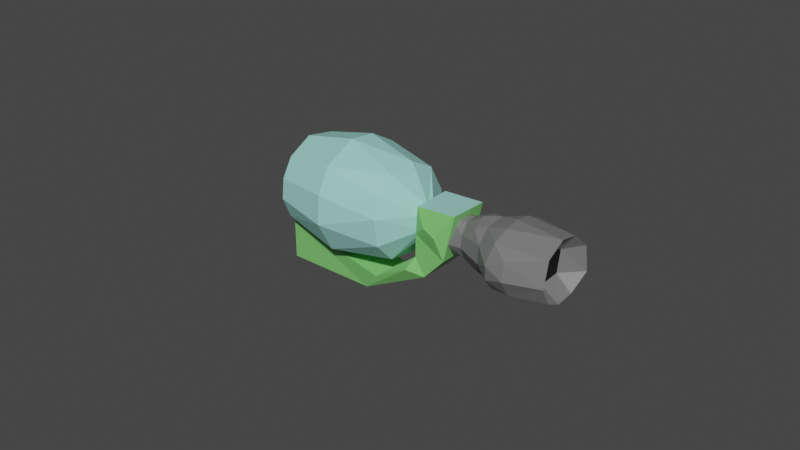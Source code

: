 # Source: Dmuchawa.blend  (saved by Blender 3.1.7; exported with 4.5.12 LTS)
import bpy
from mathutils import Matrix  # noqa: F401  (used for matrix-valued properties, if any)

bpy.ops.wm.read_factory_settings(use_empty=True)
scene = bpy.context.scene
scene.name = 'Scene'

# ---- collections
col_collection = bpy.data.collections.new('Collection'); scene.collection.children.link(col_collection)
col_final = bpy.data.collections.new('Final'); scene.collection.children.link(col_final)

# ---- materials (node trees are filled in below, after node groups)
mat_material = bpy.data.materials.new('Material')
mat_material.alpha_threshold = 0.0
mat_material.use_transparent_shadow = False
mat_material.line_color = (0.0, 0.0, 0.0, 1.0)
mat_material_001 = bpy.data.materials.new('Material.001')
mat_material_001.use_transparent_shadow = False
mat_material_003 = bpy.data.materials.new('Material.003')
mat_material_003.use_transparent_shadow = False
mat_material_002 = bpy.data.materials.new('Material.002')
mat_material_002.use_transparent_shadow = False

# ---- material node trees
mat_material.use_nodes = True; mat_material.node_tree.nodes.clear()
_N = mat_material.node_tree.nodes; _L = mat_material.node_tree.links
n0 = _N.new('ShaderNodeOutputMaterial'); n0.name = 'Material Output'; n0.location = (300, 300)
n1 = _N.new('ShaderNodeBsdfPrincipled'); n1.name = 'Principled BSDF'; n1.location = (10, 300)
n1.distribution = 'GGX'
n1.subsurface_method = 'BURLEY'
n1.inputs[0].default_value = (0.2021, 0.5984, 0.1589, 1.0)
n1.inputs[2].default_value = 0.4
n1.inputs[3].default_value = 1.45
n1.inputs[27].default_value = (0.0, 0.0, 0.0, 1.0)
n1.inputs[28].default_value = 1.0
_L.new(n1.outputs[0], n0.inputs[0])
n0.is_active_output = True
mat_material_001.use_nodes = True; mat_material_001.node_tree.nodes.clear()
_N = mat_material_001.node_tree.nodes; _L = mat_material_001.node_tree.links
n0 = _N.new('ShaderNodeOutputMaterial'); n0.name = 'Material Output'; n0.location = (300, 300)
n1 = _N.new('ShaderNodeBsdfPrincipled'); n1.name = 'Principled BSDF'; n1.location = (10, 300)
n1.distribution = 'GGX'
n1.subsurface_method = 'BURLEY'
n1.inputs[0].default_value = (0.1744, 0.1744, 0.1744, 1.0)
n1.inputs[3].default_value = 1.45
n1.inputs[27].default_value = (0.0, 0.0, 0.0, 1.0)
n1.inputs[28].default_value = 1.0
_L.new(n1.outputs[0], n0.inputs[0])
n0.is_active_output = True
mat_material_003.use_nodes = True; mat_material_003.node_tree.nodes.clear()
_N = mat_material_003.node_tree.nodes; _L = mat_material_003.node_tree.links
n0 = _N.new('ShaderNodeOutputMaterial'); n0.name = 'Material Output'; n0.location = (300, 300)
n1 = _N.new('ShaderNodeBsdfPrincipled'); n1.name = 'Principled BSDF'; n1.location = (10, 300)
n1.distribution = 'GGX'
n1.subsurface_method = 'BURLEY'
n1.inputs[0].default_value = (0.0, 0.0, 0.0, 1.0)
n1.inputs[3].default_value = 1.45
n1.inputs[27].default_value = (0.0, 0.0, 0.0, 1.0)
n1.inputs[28].default_value = 1.0
_L.new(n1.outputs[0], n0.inputs[0])
n0.is_active_output = True
mat_material_002.use_nodes = True; mat_material_002.node_tree.nodes.clear()
_N = mat_material_002.node_tree.nodes; _L = mat_material_002.node_tree.links
n0 = _N.new('ShaderNodeOutputMaterial'); n0.name = 'Material Output'; n0.location = (300, 300)
n1 = _N.new('ShaderNodeBsdfPrincipled'); n1.name = 'Principled BSDF'; n1.location = (10, 300)
n1.distribution = 'GGX'
n1.subsurface_method = 'BURLEY'
n1.inputs[0].default_value = (0.3509, 0.7529, 0.6603, 1.0)
n1.inputs[3].default_value = 1.45
n1.inputs[27].default_value = (0.0, 0.0, 0.0, 1.0)
n1.inputs[28].default_value = 1.0
_L.new(n1.outputs[0], n0.inputs[0])
n0.is_active_output = True

# ---- world
world_world = bpy.data.worlds.new('World'); scene.world = world_world
world_world.use_nodes = True; world_world.node_tree.nodes.clear()
_N = world_world.node_tree.nodes; _L = world_world.node_tree.links
n0 = _N.new('ShaderNodeOutputWorld'); n0.name = 'World Output'; n0.location = (300, 300)
n1 = _N.new('ShaderNodeBackground'); n1.name = 'Background'; n1.location = (10, 300)
n1.inputs[0].default_value = (0.05088, 0.05088, 0.05088, 1.0)
_L.new(n1.outputs[0], n0.inputs[0])
n0.is_active_output = True
world_world.color = (0.05088, 0.05088, 0.05088)
world_world.use_sun_shadow = False
world_world.sun_shadow_jitter_overblur = 0.0

# ---- meshes
me_cube_001 = bpy.data.meshes.new('Cube.001')
me_cube_001.from_pydata([(-0.8989, -1.308, -1.012), (-0.9117, -1.308, 1.012), (-0.8931, 1.012, -1.012), (-0.9071, 1.012, 1.012), (-0.3981, -2.137, -1.038), (-0.4092, -2.137, 1.012), (1.15, 1.093, -1.038), (1.118, 1.093, 1.012), (-0.8936, -0.1849, -1.012), (-0.9028, -0.1849, 1.012), (0.6108, -1.034, -1.038), (0.596, -1.034, 1.012), (-2.652, -2.82, -1.041), (-2.829, -2.82, 1.036), (-2.492, -3.212, 0.9108), (-2.317, -3.21, -0.9377), (-3.101, -3.131, -0.9273), (-3.314, -3.131, 0.9203), (-4.001, -4.073, 0.8467), (-3.697, -4.072, -0.8746), (-7.914, -1.819, -1.14), (-8.078, -1.819, 1.14), (-8.207, -3.799, 1.012), (-7.579, -3.799, -1.038), (-0.546, 1.292, 0.7353), (-0.5435, 1.292, -0.7388), (0.8964, 1.365, -0.7576), (0.8844, 1.365, 0.7353), (-0.3475, 0.05095, 1.24), (-0.3471, 0.5367, 1.24), (0.6348, 0.5577, -1.268), (-0.3539, 0.5367, -1.237), (0.5963, 0.5577, 1.24), (0.3552, -0.2859, -1.268), (-0.3581, 0.05095, -1.237), (0.3297, -0.2859, 1.24), (4.725, -2.669e-07, -2.051), (6.196, 1.724e-07, -1.449), (4.62, -0.4776, -1.951), (6.094, -0.4549, -1.378), (4.501, -0.9087, -1.659), (6.0, -0.8662, -1.172), (4.389, -1.251, -1.206), (5.922, -1.192, -0.8518), (4.307, -1.471, -0.6339), (5.87, -1.402, -0.4478), (4.277, -1.547, 2.697e-07), (5.852, -1.475, 6.001e-08), (4.28, -1.471, 0.6339), (5.852, -1.402, 0.4478), (4.286, -1.251, 1.206), (5.852, -1.192, 0.8518), (4.295, -0.9087, 1.659), (5.852, -0.8662, 1.172), (4.301, -0.4776, 1.951), (5.852, -0.4549, 1.378), (4.304, 4.161e-07, 2.051), (5.852, 7.78e-07, 1.449), (4.301, 0.4776, 1.951), (5.852, 0.4549, 1.378), (4.295, 0.9087, 1.659), (5.852, 0.8662, 1.172), (4.286, 1.251, 1.206), (5.852, 1.192, 0.8518), (4.28, 1.471, 0.6339), (5.852, 1.402, 0.4478), (4.277, 1.547, -1.936e-06), (5.852, 1.475, -1.532e-06), (4.307, 1.471, -0.6339), (5.87, 1.402, -0.4478), (4.389, 1.251, -1.206), (5.922, 1.192, -0.8518), (4.501, 0.9087, -1.659), (6.0, 0.8662, -1.172), (4.62, 0.4776, -1.951), (6.094, 0.4549, -1.378), (3.773, -3.608e-07, -2.024), (3.683, -0.47, -1.925), (3.582, -0.8941, -1.637), (3.487, -1.231, -1.19), (3.418, -1.447, -0.6255), (3.393, -1.522, 2.551e-07), (3.395, -1.447, 0.6255), (3.401, -1.231, 1.19), (3.407, -0.8941, 1.637), (3.412, -0.47, 1.925), (3.414, 3.116e-07, 2.024), (3.412, 0.47, 1.925), (3.407, 0.8941, 1.637), (3.401, 1.231, 1.19), (3.395, 1.447, 0.6255), (3.393, 1.522, -1.921e-06), (3.418, 1.447, -0.6255), (3.487, 1.231, -1.19), (3.582, 0.8941, -1.637), (3.683, 0.47, -1.925), (2.85, -4.146e-07, -1.412), (2.79, -0.406, -1.343), (2.733, -0.7731, -1.143), (2.685, -1.064, -0.8302), (2.652, -1.252, -0.4365), (2.641, -1.317, 3.864e-08), (2.641, -1.252, 0.4365), (2.641, -1.064, 0.8302), (2.64, -0.7731, 1.143), (2.64, -0.406, 1.343), (2.64, 1.364e-07, 1.412), (2.64, 0.406, 1.343), (2.64, 0.7731, 1.143), (2.641, 1.064, 0.8302), (2.641, 1.252, 0.4364), (2.641, 1.317, -1.502e-06), (2.652, 1.252, -0.4365), (2.685, 1.064, -0.8302), (2.733, 0.7731, -1.143), (2.79, 0.406, -1.343), (2.182, -4.616e-07, -1.163), (2.136, -0.3962, -1.106), (2.096, -0.7551, -0.9411), (2.065, -1.04, -0.6837), (2.046, -1.223, -0.3595), (2.039, -1.286, -5.56e-08), (2.04, -1.223, 0.3595), (2.04, -1.04, 0.6837), (2.041, -0.7551, 0.9411), (2.041, -0.3962, 1.106), (2.041, 5.681e-08, 1.163), (2.041, 0.3962, 1.106), (2.041, 0.7551, 0.9411), (2.04, 1.04, 0.6837), (2.04, 1.223, 0.3595), (2.039, 1.286, -1.342e-06), (2.046, 1.223, -0.3595), (2.065, 1.04, -0.6837), (2.096, 0.7551, -0.9411), (2.136, 0.3962, -1.106), (1.752, -1.091e-06, -0.9833), (1.719, -0.3373, -0.9352), (1.69, -0.6425, -0.7955), (1.667, -0.8855, -0.578), (1.653, -1.041, -0.3039), (1.648, -1.095, -1.313e-07), (1.649, -1.041, 0.3039), (1.649, -0.8855, 0.578), (1.65, -0.6425, 0.7955), (1.651, -0.3373, 0.9352), (1.651, -6.505e-07, 0.9833), (1.651, 0.3373, 0.9352), (1.65, 0.6425, 0.7955), (1.649, 0.8855, 0.578), (1.649, 1.041, 0.3039), (1.648, 1.095, -1.22e-06), (1.653, 1.041, -0.3039), (1.667, 0.8855, -0.578), (1.69, 0.6425, -0.7955), (1.719, 0.3373, -0.9352), (1.423, -1.286e-06, -0.8757), (1.398, -0.2924, -0.8329), (1.376, -0.5569, -0.7085), (1.358, -0.7675, -0.5147), (1.347, -0.9022, -0.2706), (1.343, -0.9492, -1.768e-07), (1.344, -0.9022, 0.2706), (1.344, -0.7675, 0.5147), (1.344, -0.5569, 0.7085), (1.345, -0.2924, 0.8329), (1.345, -9.023e-07, 0.8757), (1.345, 0.2924, 0.8329), (1.344, 0.5569, 0.7085), (1.344, 0.7675, 0.5147), (1.344, 0.9022, 0.2706), (1.343, 0.9492, -1.144e-06), (1.347, 0.9022, -0.2706), (1.358, 0.7675, -0.5147), (1.376, 0.5569, -0.7085), (1.398, 0.2924, -0.8329), (0.568, -1.547e-06, -0.9282), (0.5527, -0.2937, -0.8828), (0.5406, -0.5591, -0.751), (0.5317, -0.77, -0.5456), (0.5268, -0.9051, -0.2868), (0.5263, -0.952, -1.588e-07), (0.5277, -0.9051, 0.2868), (0.5282, -0.77, 0.5456), (0.528, -0.5591, 0.751), (0.5278, -0.2937, 0.8828), (0.5275, -1.157e-06, 0.9282), (0.5273, 0.2937, 0.8828), (0.5272, 0.5591, 0.751), (0.5271, 0.77, 0.5456), (0.527, 0.9051, 0.2868), (0.527, 0.952, -1.179e-06), (0.5289, 0.9051, -0.2868), (0.5345, 0.77, -0.5456), (0.5434, 0.5591, -0.751), (0.5549, 0.2937, -0.8828), (5.32, 6.97e-08, -0.8284), (5.264, -0.2457, -0.7878), (5.211, -0.4682, -0.6702), (5.168, -0.6457, -0.4869), (5.139, -0.7591, -0.256), (5.129, -0.799, -1.907e-07), (5.129, -0.7591, 0.256), (5.127, -0.6457, 0.4869), (5.125, -0.4682, 0.6702), (5.124, -0.2457, 0.7878), (5.123, 4.003e-07, 0.8284), (5.124, 0.2457, 0.7878), (5.125, 0.4682, 0.6702), (5.127, 0.6457, 0.4869), (5.129, 0.7591, 0.256), (5.129, 0.799, -1.097e-06), (5.139, 0.7591, -0.256), (5.168, 0.6457, -0.4869), (5.211, 0.4682, -0.6702), (5.264, 0.2457, -0.7878), (-6.963, 0.1209, -2.224), (-2.05, 0.1209, -2.224), (-7.136, -0.5665, -2.116), (-2.091, -0.5665, -2.116), (-7.321, -1.187, -1.8), (-2.117, -1.187, -1.8), (-7.494, -1.679, -1.308), (-2.136, -1.679, -1.308), (-7.622, -1.995, -0.6874), (-2.189, -1.995, -0.6874), (-7.671, -2.104, 3.356e-07), (-2.249, -2.104, 3.356e-07), (-7.703, -1.995, 0.6874), (-2.246, -1.995, 0.6874), (-7.695, -1.679, 1.308), (-2.237, -1.679, 1.308), (-7.695, -1.187, 1.8), (-2.237, -1.187, 1.8), (-7.695, -0.5665, 2.116), (-2.237, -0.5665, 2.116), (-7.695, 0.1209, 2.224), (-2.237, 0.1209, 2.224), (-7.695, 0.8083, 2.116), (-2.237, 0.8083, 2.116), (-7.695, 1.428, 1.8), (-2.237, 1.428, 1.8), (-7.695, 1.921, 1.308), (-2.237, 1.921, 1.308), (-7.695, 2.237, 0.6874), (-2.237, 2.237, 0.6874), (-7.695, 2.345, -2.104e-06), (-2.237, 2.345, -2.104e-06), (-7.633, 2.236, -0.6874), (-2.225, 2.237, -0.6874), (-7.494, 1.921, -1.308), (-2.191, 1.921, -1.308), (-7.321, 1.428, -1.8), (-2.143, 1.428, -1.8), (-7.136, 0.8083, -2.116), (-2.093, 0.8083, -2.116), (-1.286, -0.2085, -1.014), (-1.273, 0.1209, -1.066), (-1.296, -0.5056, -0.8624), (-1.311, -0.7415, -0.6266), (-1.32, -0.8929, -0.3294), (-1.325, -0.945, -1.082e-07), (-1.323, -0.8929, 0.3294), (-1.32, -0.7415, 0.6266), (-1.32, -0.5056, 0.8624), (-1.32, -0.2085, 1.014), (-1.32, 0.1209, 1.066), (-1.32, 0.4503, 1.014), (-1.32, 0.7475, 0.8624), (-1.32, 0.9833, 0.6266), (-1.32, 1.135, 0.3294), (-1.32, 1.187, -1.277e-06), (-1.317, 1.135, -0.3294), (-1.308, 0.9833, -0.6266), (-1.296, 0.7475, -0.8624), (-1.284, 0.4503, -1.014), (-0.8623, -0.05696, -0.5475), (-0.8561, 0.1209, -0.5756), (-0.864, -0.2174, -0.4657), (-0.8656, -0.3448, -0.3383), (-0.8666, -0.4265, -0.1779), (-0.8664, -0.4547, -2.968e-07), (-0.8648, -0.4265, 0.1779), (-0.8638, -0.3448, 0.3383), (-0.8639, -0.2174, 0.4657), (-0.864, -0.05696, 0.5475), (-0.8641, 0.1209, 0.5756), (-0.8642, 0.2988, 0.5475), (-0.8643, 0.4593, 0.4657), (-0.8643, 0.5866, 0.3383), (-0.8644, 0.6684, 0.1779), (-0.8644, 0.6965, -9.281e-07), (-0.8637, 0.6684, -0.1779), (-0.862, 0.5866, -0.3383), (-0.8597, 0.4593, -0.4657), (-0.8575, 0.2988, -0.5475), (-7.27, 0.1209, -1.856), (-7.431, -0.4525, -1.765), (-7.601, -0.9697, -1.501), (-7.756, -1.38, -1.091), (-7.87, -1.644, -0.5734), (-7.915, -1.735, 1.943e-07), (-7.915, -1.644, 0.5734), (-7.915, -1.38, 1.091), (-7.915, -0.9697, 1.501), (-7.915, -0.4525, 1.765), (-7.915, 0.1209, 1.856), (-7.915, 0.6943, 1.765), (-7.915, 1.212, 1.501), (-7.915, 1.622, 1.091), (-7.915, 1.886, 0.5734), (-7.915, 1.976, -1.841e-06), (-7.87, 1.886, -0.5734), (-7.756, 1.622, -1.091), (-7.601, 1.212, -1.501), (-7.431, 0.6943, -1.765), (-1.228, -1.716, -1.296), (-0.9381, -2.066, -1.316), (-0.9947, -2.066, 1.287), (-1.292, -1.716, 1.299), (-2.082, -2.494, -1.167), (-1.943, -2.65, -1.125), (-2.075, -2.653, 1.097), (-2.217, -2.494, 1.166), (-4.449, 0.1209, -2.803), (-4.569, -0.7453, -2.666), (-4.66, -1.527, -2.268), (-4.731, -2.147, -1.648), (-4.807, -2.545, -0.8662), (-4.967, -2.682, 5.603e-07), (-5.003, -2.545, 0.8662), (-4.983, -2.147, 1.648), (-4.983, -1.527, 2.268), (-4.983, -0.7453, 2.666), (-4.983, 0.1209, 2.803), (-4.983, 0.9871, 2.666), (-4.983, 1.769, 2.268), (-4.983, 2.389, 1.648), (-4.983, 2.787, 0.8662), (-4.983, 2.924, -2.514e-06), (-4.946, 2.787, -0.8662), (-4.845, 2.389, -1.648), (-4.706, 1.769, -2.268), (-4.558, 0.9871, -2.666)], [], [(8, 9, 3, 2), (3, 7, 27, 24), (10, 11, 5, 4), (1, 0, 12, 13), (8, 10, 4, 0), (11, 9, 1, 5), (9, 11, 35, 28), (6, 10, 33, 30), (6, 7, 11, 10), (0, 1, 9, 8), (14, 13, 17, 18), (1, 13, 323, 319), (14, 5, 318, 322), (4, 5, 14, 15), (16, 19, 23, 20), (15, 14, 18, 19), (12, 15, 19, 16), (13, 12, 16, 17), (23, 22, 21, 20), (17, 16, 20, 21), (18, 17, 21, 22), (19, 18, 22, 23), (25, 24, 27, 26), (2, 3, 24, 25), (7, 6, 26, 27), (6, 2, 25, 26), (32, 29, 28, 35), (31, 30, 33, 34), (7, 3, 29, 32), (8, 2, 31, 34), (10, 8, 34, 33), (11, 7, 32, 35), (2, 6, 30, 31), (3, 9, 28, 29), (36, 37, 39, 38), (38, 39, 41, 40), (40, 41, 43, 42), (42, 43, 45, 44), (44, 45, 47, 46), (46, 47, 49, 48), (48, 49, 51, 50), (50, 51, 53, 52), (52, 53, 55, 54), (54, 55, 57, 56), (56, 57, 59, 58), (58, 59, 61, 60), (60, 61, 63, 62), (62, 63, 65, 64), (64, 65, 67, 66), (66, 67, 69, 68), (68, 69, 71, 70), (70, 71, 73, 72), (41, 39, 197, 198), (72, 73, 75, 74), (74, 75, 37, 36), (54, 56, 86, 85), (81, 82, 102, 101), (64, 66, 91, 90), (74, 36, 76, 95), (40, 42, 79, 78), (50, 52, 84, 83), (36, 38, 77, 76), (60, 62, 89, 88), (70, 72, 94, 93), (46, 48, 82, 81), (56, 58, 87, 86), (66, 68, 92, 91), (42, 44, 80, 79), (52, 54, 85, 84), (62, 64, 90, 89), (72, 74, 95, 94), (38, 40, 78, 77), (48, 50, 83, 82), (58, 60, 88, 87), (68, 70, 93, 92), (44, 46, 81, 80), (98, 99, 119, 118), (89, 90, 110, 109), (82, 83, 103, 102), (90, 91, 111, 110), (83, 84, 104, 103), (76, 77, 97, 96), (91, 92, 112, 111), (84, 85, 105, 104), (77, 78, 98, 97), (92, 93, 113, 112), (85, 86, 106, 105), (78, 79, 99, 98), (93, 94, 114, 113), (86, 87, 107, 106), (79, 80, 100, 99), (94, 95, 115, 114), (87, 88, 108, 107), (80, 81, 101, 100), (95, 76, 96, 115), (88, 89, 109, 108), (130, 131, 151, 150), (113, 114, 134, 133), (106, 107, 127, 126), (99, 100, 120, 119), (114, 115, 135, 134), (107, 108, 128, 127), (100, 101, 121, 120), (115, 96, 116, 135), (108, 109, 129, 128), (101, 102, 122, 121), (109, 110, 130, 129), (102, 103, 123, 122), (110, 111, 131, 130), (103, 104, 124, 123), (96, 97, 117, 116), (111, 112, 132, 131), (104, 105, 125, 124), (97, 98, 118, 117), (112, 113, 133, 132), (105, 106, 126, 125), (147, 148, 168, 167), (123, 124, 144, 143), (116, 117, 137, 136), (131, 132, 152, 151), (124, 125, 145, 144), (117, 118, 138, 137), (132, 133, 153, 152), (125, 126, 146, 145), (118, 119, 139, 138), (133, 134, 154, 153), (126, 127, 147, 146), (119, 120, 140, 139), (134, 135, 155, 154), (127, 128, 148, 147), (120, 121, 141, 140), (135, 116, 136, 155), (128, 129, 149, 148), (121, 122, 142, 141), (129, 130, 150, 149), (122, 123, 143, 142), (164, 165, 185, 184), (140, 141, 161, 160), (155, 136, 156, 175), (148, 149, 169, 168), (141, 142, 162, 161), (149, 150, 170, 169), (142, 143, 163, 162), (150, 151, 171, 170), (143, 144, 164, 163), (136, 137, 157, 156), (151, 152, 172, 171), (144, 145, 165, 164), (137, 138, 158, 157), (152, 153, 173, 172), (145, 146, 166, 165), (138, 139, 159, 158), (153, 154, 174, 173), (146, 147, 167, 166), (139, 140, 160, 159), (154, 155, 175, 174), (176, 177, 178, 179, 180, 181, 182, 183, 184, 185, 186, 187, 188, 189, 190, 191, 192, 193, 194, 195), (157, 158, 178, 177), (172, 173, 193, 192), (165, 166, 186, 185), (158, 159, 179, 178), (173, 174, 194, 193), (166, 167, 187, 186), (159, 160, 180, 179), (174, 175, 195, 194), (167, 168, 188, 187), (160, 161, 181, 180), (175, 156, 176, 195), (168, 169, 189, 188), (161, 162, 182, 181), (169, 170, 190, 189), (162, 163, 183, 182), (170, 171, 191, 190), (163, 164, 184, 183), (156, 157, 177, 176), (171, 172, 192, 191), (197, 196, 215, 214, 213, 212, 211, 210, 209, 208, 207, 206, 205, 204, 203, 202, 201, 200, 199, 198), (51, 49, 202, 203), (61, 59, 207, 208), (71, 69, 212, 213), (47, 45, 200, 201), (57, 55, 205, 206), (67, 65, 210, 211), (37, 75, 215, 196), (43, 41, 198, 199), (53, 51, 203, 204), (39, 37, 196, 197), (63, 61, 208, 209), (73, 71, 213, 214), (49, 47, 201, 202), (59, 57, 206, 207), (69, 67, 211, 212), (45, 43, 199, 200), (55, 53, 204, 205), (65, 63, 209, 210), (75, 73, 214, 215), (324, 217, 219, 325), (325, 219, 221, 326), (326, 221, 223, 327), (327, 223, 225, 328), (328, 225, 227, 329), (329, 227, 229, 330), (330, 229, 231, 331), (331, 231, 233, 332), (332, 233, 235, 333), (333, 235, 237, 334), (334, 237, 239, 335), (335, 239, 241, 336), (336, 241, 243, 337), (337, 243, 245, 338), (338, 245, 247, 339), (339, 247, 249, 340), (340, 249, 251, 341), (341, 251, 253, 342), (227, 225, 260, 261), (342, 253, 255, 343), (343, 255, 217, 324), (220, 222, 299, 298), (263, 262, 282, 283), (237, 235, 265, 266), (247, 245, 270, 271), (217, 255, 275, 257), (223, 221, 258, 259), (233, 231, 263, 264), (219, 217, 257, 256), (243, 241, 268, 269), (253, 251, 273, 274), (229, 227, 261, 262), (239, 237, 266, 267), (249, 247, 271, 272), (225, 223, 259, 260), (235, 233, 264, 265), (245, 243, 269, 270), (255, 253, 274, 275), (221, 219, 256, 258), (231, 229, 262, 263), (241, 239, 267, 268), (251, 249, 272, 273), (276, 277, 295, 294, 293, 292, 291, 290, 289, 288, 287, 286, 285, 284, 283, 282, 281, 280, 279, 278), (271, 270, 290, 291), (264, 263, 283, 284), (256, 257, 277, 276), (272, 271, 291, 292), (265, 264, 284, 285), (258, 256, 276, 278), (273, 272, 292, 293), (266, 265, 285, 286), (259, 258, 278, 279), (274, 273, 293, 294), (267, 266, 286, 287), (260, 259, 279, 280), (275, 274, 294, 295), (268, 267, 287, 288), (261, 260, 280, 281), (257, 275, 295, 277), (269, 268, 288, 289), (262, 261, 281, 282), (270, 269, 289, 290), (296, 297, 298, 299, 300, 301, 302, 303, 304, 305, 306, 307, 308, 309, 310, 311, 312, 313, 314, 315), (230, 232, 304, 303), (216, 218, 297, 296), (240, 242, 309, 308), (250, 252, 314, 313), (226, 228, 302, 301), (236, 238, 307, 306), (246, 248, 312, 311), (222, 224, 300, 299), (232, 234, 305, 304), (242, 244, 310, 309), (252, 254, 315, 314), (218, 220, 298, 297), (228, 230, 303, 302), (238, 240, 308, 307), (248, 250, 313, 312), (224, 226, 301, 300), (234, 236, 306, 305), (244, 246, 311, 310), (254, 216, 296, 315), (316, 317, 321, 320), (318, 319, 323, 322), (13, 14, 322, 323), (0, 4, 317, 316), (4, 15, 321, 317), (12, 0, 316, 320), (5, 1, 319, 318), (15, 12, 320, 321), (254, 343, 324, 216), (252, 342, 343, 254), (250, 341, 342, 252), (248, 340, 341, 250), (246, 339, 340, 248), (244, 338, 339, 246), (242, 337, 338, 244), (240, 336, 337, 242), (238, 335, 336, 240), (236, 334, 335, 238), (234, 333, 334, 236), (232, 332, 333, 234), (230, 331, 332, 232), (228, 330, 331, 230), (226, 329, 330, 228), (224, 328, 329, 226), (222, 327, 328, 224), (220, 326, 327, 222), (218, 325, 326, 220), (216, 324, 325, 218)])
me_cube_001.polygons.foreach_set('material_index', [0, 0, 0, 0, 0, 0, 0, 0, 0, 0, 0, 0, 0, 0, 0, 0, 0, 0, 0, 0, 0, 0, 3, 0, 0, 0, 0, 0, 0, 0, 0, 0, 0, 0, 1, 1, 1, 1, 1, 1, 1, 1, 1, 1, 1, 1, 1, 1, 1, 1, 1, 1, 1, 1, 1, 1, 1, 1, 1, 1, 1, 1, 1, 1, 1, 1, 1, 1, 1, 1, 1, 1, 1, 1, 1, 1, 1, 1, 1, 1, 1, 1, 1, 1, 1, 1, 1, 1, 1, 1, 1, 1, 1, 1, 1, 1, 1, 1, 1, 1, 1, 1, 1, 1, 1, 1, 1, 1, 1, 1, 1, 1, 1, 1, 1, 1, 3, 1, 1, 1, 1, 1, 1, 1, 1, 1, 1, 1, 1, 1, 1, 1, 1, 1, 1, 1, 1, 3, 3, 3, 3, 3, 3, 3, 3, 3, 3, 3, 3, 3, 3, 3, 3, 3, 3, 3, 1, 1, 1, 1, 1, 1, 1, 1, 1, 1, 1, 1, 1, 1, 1, 1, 1, 1, 1, 1, 2, 1, 1, 1, 1, 1, 1, 1, 1, 1, 1, 1, 1, 1, 1, 1, 1, 1, 1, 1, 3, 3, 3, 3, 3, 3, 3, 3, 3, 3, 3, 3, 3, 3, 3, 3, 3, 3, 3, 3, 3, 3, 3, 3, 3, 3, 3, 3, 3, 3, 3, 3, 3, 3, 3, 3, 3, 3, 3, 3, 3, 3, 3, 3, 3, 3, 3, 3, 3, 3, 3, 3, 3, 3, 3, 3, 3, 3, 3, 3, 3, 3, 3, 3, 3, 3, 3, 3, 3, 3, 3, 3, 3, 3, 3, 3, 3, 3, 3, 3, 3, 3, 0, 0, 0, 0, 0, 0, 0, 0, 3, 3, 3, 3, 3, 3, 3, 3, 3, 3, 3, 3, 3, 3, 3, 3, 3, 3, 3, 3])
_uv = me_cube_001.uv_layers.new(name='UVMap')
_uv.uv.foreach_set('vector', [0.375, 0.08953, 0.625, 0.08953, 0.625, 0.25, 0.375, 0.25, 0.875, 0.5, 0.625, 0.5, 0.625, 0.5, 0.875, 0.5, 0.375, 0.6605, 0.625, 0.6605, 0.625, 0.75, 0.375, 0.75, 0.625, 0.0, 0.375, 0.0, 0.375, 0.0, 0.625, 0.0, 0.125, 0.6605, 0.375, 0.6605, 0.375, 0.75, 0.125, 0.75, 0.625, 0.6605, 0.875, 0.6605, 0.875, 0.75, 0.625, 0.75, 0.875, 0.6605, 0.625, 0.6605, 0.625, 0.6605, 0.875, 0.6605, 0.375, 0.5, 0.375, 0.6605, 0.375, 0.6605, 0.375, 0.5, 0.375, 0.5, 0.625, 0.5, 0.625, 0.6605, 0.375, 0.6605, 0.375, 0.0, 0.625, 0.0, 0.625, 0.08953, 0.375, 0.08953, 0.625, 0.75, 0.875, 0.75, 0.875, 0.75, 0.625, 0.75, 0.625, 0.0, 0.625, 0.0, 0.625, 0.0, 0.625, 0.0, 0.625, 0.75, 0.625, 0.75, 0.625, 0.75, 0.625, 0.75, 0.375, 0.75, 0.625, 0.75, 0.625, 0.75, 0.375, 0.75, 0.125, 0.75, 0.375, 0.75, 0.375, 0.75, 0.125, 0.75, 0.375, 0.75, 0.625, 0.75, 0.625, 0.75, 0.375, 0.75, 0.125, 0.75, 0.375, 0.75, 0.375, 0.75, 0.125, 0.75, 0.625, 0.0, 0.375, 0.0, 0.375, 0.0, 0.625, 0.0, 0.375, 0.75, 0.625, 0.75, 0.625, 1.0, 0.375, 1.0, 0.625, 0.0, 0.375, 0.0, 0.375, 0.0, 0.625, 0.0, 0.625, 0.75, 0.875, 0.75, 0.875, 0.75, 0.625, 0.75, 0.375, 0.75, 0.625, 0.75, 0.625, 0.75, 0.375, 0.75, 0.375, 0.25, 0.625, 0.25, 0.625, 0.5, 0.375, 0.5, 0.375, 0.25, 0.625, 0.25, 0.625, 0.25, 0.375, 0.25, 0.625, 0.5, 0.375, 0.5, 0.375, 0.5, 0.625, 0.5, 0.375, 0.5, 0.125, 0.5, 0.125, 0.5, 0.375, 0.5, 0.625, 0.5, 0.875, 0.5, 0.875, 0.6605, 0.625, 0.6605, 0.125, 0.5, 0.375, 0.5, 0.375, 0.6605, 0.125, 0.6605, 0.625, 0.5, 0.875, 0.5, 0.875, 0.5, 0.625, 0.5, 0.375, 0.08953, 0.375, 0.25, 0.375, 0.25, 0.375, 0.08953, 0.375, 0.6605, 0.125, 0.6605, 0.125, 0.6605, 0.375, 0.6605, 0.625, 0.6605, 0.625, 0.5, 0.625, 0.5, 0.625, 0.6605, 0.125, 0.5, 0.375, 0.5, 0.375, 0.5, 0.125, 0.5, 0.625, 0.25, 0.625, 0.08953, 0.625, 0.08953, 0.625, 0.25, 1.0, 0.5, 1.0, 1.0, 0.95, 1.0, 0.95, 0.5, 0.95, 0.5, 0.95, 1.0, 0.9, 1.0, 0.9, 0.5, 0.9, 0.5, 0.9, 1.0, 0.85, 1.0, 0.85, 0.5, 0.85, 0.5, 0.85, 1.0, 0.8, 1.0, 0.8, 0.5, 0.8, 0.5, 0.8, 1.0, 0.75, 1.0, 0.75, 0.5, 0.75, 0.5, 0.75, 1.0, 0.7, 1.0, 0.7, 0.5, 0.7, 0.5, 0.7, 1.0, 0.65, 1.0, 0.65, 0.5, 0.65, 0.5, 0.65, 1.0, 0.6, 1.0, 0.6, 0.5, 0.6, 0.5, 0.6, 1.0, 0.55, 1.0, 0.55, 0.5, 0.55, 0.5, 0.55, 1.0, 0.5, 1.0, 0.5, 0.5, 0.5, 0.5, 0.5, 1.0, 0.45, 1.0, 0.45, 0.5, 0.45, 0.5, 0.45, 1.0, 0.4, 1.0, 0.4, 0.5, 0.4, 0.5, 0.4, 1.0, 0.35, 1.0, 0.35, 0.5, 0.35, 0.5, 0.35, 1.0, 0.3, 1.0, 0.3, 0.5, 0.3, 0.5, 0.3, 1.0, 0.25, 1.0, 0.25, 0.5, 0.25, 0.5, 0.25, 1.0, 0.2, 1.0, 0.2, 0.5, 0.2, 0.5, 0.2, 1.0, 0.15, 1.0, 0.15, 0.5, 0.15, 0.5, 0.15, 1.0, 0.1, 1.0, 0.1, 0.5, 0.9, 1.0, 0.95, 1.0, 0.95, 1.0, 0.9, 1.0, 0.1, 0.5, 0.1, 1.0, 0.05, 1.0, 0.05, 0.5, 0.05, 0.5, 0.05, 1.0, -1.565e-07, 1.0, -1.565e-07, 0.5, 0.55, 0.5, 0.5, 0.5, 0.5, 0.5, 0.55, 0.5, 0.75, 0.5, 0.7, 0.5, 0.7, 0.5, 0.75, 0.5, 0.3, 0.5, 0.25, 0.5, 0.25, 0.5, 0.3, 0.5, 0.05, 0.5, -1.565e-07, 0.5, -1.565e-07, 0.5, 0.05, 0.5, 0.9, 0.5, 0.85, 0.5, 0.85, 0.5, 0.9, 0.5, 0.65, 0.5, 0.6, 0.5, 0.6, 0.5, 0.65, 0.5, 1.0, 0.5, 0.95, 0.5, 0.95, 0.5, 1.0, 0.5, 0.4, 0.5, 0.35, 0.5, 0.35, 0.5, 0.4, 0.5, 0.15, 0.5, 0.1, 0.5, 0.1, 0.5, 0.15, 0.5, 0.75, 0.5, 0.7, 0.5, 0.7, 0.5, 0.75, 0.5, 0.5, 0.5, 0.45, 0.5, 0.45, 0.5, 0.5, 0.5, 0.25, 0.5, 0.2, 0.5, 0.2, 0.5, 0.25, 0.5, 0.85, 0.5, 0.8, 0.5, 0.8, 0.5, 0.85, 0.5, 0.6, 0.5, 0.55, 0.5, 0.55, 0.5, 0.6, 0.5, 0.35, 0.5, 0.3, 0.5, 0.3, 0.5, 0.35, 0.5, 0.1, 0.5, 0.05, 0.5, 0.05, 0.5, 0.1, 0.5, 0.95, 0.5, 0.9, 0.5, 0.9, 0.5, 0.95, 0.5, 0.7, 0.5, 0.65, 0.5, 0.65, 0.5, 0.7, 0.5, 0.45, 0.5, 0.4, 0.5, 0.4, 0.5, 0.45, 0.5, 0.2, 0.5, 0.15, 0.5, 0.15, 0.5, 0.2, 0.5, 0.8, 0.5, 0.75, 0.5, 0.75, 0.5, 0.8, 0.5, 0.9, 0.5, 0.85, 0.5, 0.85, 0.5, 0.9, 0.5, 0.35, 0.5, 0.3, 0.5, 0.3, 0.5, 0.35, 0.5, 0.7, 0.5, 0.65, 0.5, 0.65, 0.5, 0.7, 0.5, 0.3, 0.5, 0.25, 0.5, 0.25, 0.5, 0.3, 0.5, 0.65, 0.5, 0.6, 0.5, 0.6, 0.5, 0.65, 0.5, 1.0, 0.5, 0.95, 0.5, 0.95, 0.5, 1.0, 0.5, 0.25, 0.5, 0.2, 0.5, 0.2, 0.5, 0.25, 0.5, 0.6, 0.5, 0.55, 0.5, 0.55, 0.5, 0.6, 0.5, 0.95, 0.5, 0.9, 0.5, 0.9, 0.5, 0.95, 0.5, 0.2, 0.5, 0.15, 0.5, 0.15, 0.5, 0.2, 0.5, 0.55, 0.5, 0.5, 0.5, 0.5, 0.5, 0.55, 0.5, 0.9, 0.5, 0.85, 0.5, 0.85, 0.5, 0.9, 0.5, 0.15, 0.5, 0.1, 0.5, 0.1, 0.5, 0.15, 0.5, 0.5, 0.5, 0.45, 0.5, 0.45, 0.5, 0.5, 0.5, 0.85, 0.5, 0.8, 0.5, 0.8, 0.5, 0.85, 0.5, 0.1, 0.5, 0.05, 0.5, 0.05, 0.5, 0.1, 0.5, 0.45, 0.5, 0.4, 0.5, 0.4, 0.5, 0.45, 0.5, 0.8, 0.5, 0.75, 0.5, 0.75, 0.5, 0.8, 0.5, 0.05, 0.5, -1.565e-07, 0.5, -1.565e-07, 0.5, 0.05, 0.5, 0.4, 0.5, 0.35, 0.5, 0.35, 0.5, 0.4, 0.5, 0.3, 0.5, 0.25, 0.5, 0.25, 0.5, 0.3, 0.5, 0.15, 0.5, 0.1, 0.5, 0.1, 0.5, 0.15, 0.5, 0.5, 0.5, 0.45, 0.5, 0.45, 0.5, 0.5, 0.5, 0.85, 0.5, 0.8, 0.5, 0.8, 0.5, 0.85, 0.5, 0.1, 0.5, 0.05, 0.5, 0.05, 0.5, 0.1, 0.5, 0.45, 0.5, 0.4, 0.5, 0.4, 0.5, 0.45, 0.5, 0.8, 0.5, 0.75, 0.5, 0.75, 0.5, 0.8, 0.5, 0.05, 0.5, -1.565e-07, 0.5, -1.565e-07, 0.5, 0.05, 0.5, 0.4, 0.5, 0.35, 0.5, 0.35, 0.5, 0.4, 0.5, 0.75, 0.5, 0.7, 0.5, 0.7, 0.5, 0.75, 0.5, 0.35, 0.5, 0.3, 0.5, 0.3, 0.5, 0.35, 0.5, 0.7, 0.5, 0.65, 0.5, 0.65, 0.5, 0.7, 0.5, 0.3, 0.5, 0.25, 0.5, 0.25, 0.5, 0.3, 0.5, 0.65, 0.5, 0.6, 0.5, 0.6, 0.5, 0.65, 0.5, 1.0, 0.5, 0.95, 0.5, 0.95, 0.5, 1.0, 0.5, 0.25, 0.5, 0.2, 0.5, 0.2, 0.5, 0.25, 0.5, 0.6, 0.5, 0.55, 0.5, 0.55, 0.5, 0.6, 0.5, 0.95, 0.5, 0.9, 0.5, 0.9, 0.5, 0.95, 0.5, 0.2, 0.5, 0.15, 0.5, 0.15, 0.5, 0.2, 0.5, 0.55, 0.5, 0.5, 0.5, 0.5, 0.5, 0.55, 0.5, 0.45, 0.5, 0.4, 0.5, 0.4, 0.5, 0.45, 0.5, 0.65, 0.5, 0.6, 0.5, 0.6, 0.5, 0.65, 0.5, 1.0, 0.5, 0.95, 0.5, 0.95, 0.5, 1.0, 0.5, 0.25, 0.5, 0.2, 0.5, 0.2, 0.5, 0.25, 0.5, 0.6, 0.5, 0.55, 0.5, 0.55, 0.5, 0.6, 0.5, 0.95, 0.5, 0.9, 0.5, 0.9, 0.5, 0.95, 0.5, 0.2, 0.5, 0.15, 0.5, 0.15, 0.5, 0.2, 0.5, 0.55, 0.5, 0.5, 0.5, 0.5, 0.5, 0.55, 0.5, 0.9, 0.5, 0.85, 0.5, 0.85, 0.5, 0.9, 0.5, 0.15, 0.5, 0.1, 0.5, 0.1, 0.5, 0.15, 0.5, 0.5, 0.5, 0.45, 0.5, 0.45, 0.5, 0.5, 0.5, 0.85, 0.5, 0.8, 0.5, 0.8, 0.5, 0.85, 0.5, 0.1, 0.5, 0.05, 0.5, 0.05, 0.5, 0.1, 0.5, 0.45, 0.5, 0.4, 0.5, 0.4, 0.5, 0.45, 0.5, 0.8, 0.5, 0.75, 0.5, 0.75, 0.5, 0.8, 0.5, 0.05, 0.5, -1.565e-07, 0.5, -1.565e-07, 0.5, 0.05, 0.5, 0.4, 0.5, 0.35, 0.5, 0.35, 0.5, 0.4, 0.5, 0.75, 0.5, 0.7, 0.5, 0.7, 0.5, 0.75, 0.5, 0.35, 0.5, 0.3, 0.5, 0.3, 0.5, 0.35, 0.5, 0.7, 0.5, 0.65, 0.5, 0.65, 0.5, 0.7, 0.5, 0.6, 0.5, 0.55, 0.5, 0.55, 0.5, 0.6, 0.5, 0.8, 0.5, 0.75, 0.5, 0.75, 0.5, 0.8, 0.5, 0.05, 0.5, -1.565e-07, 0.5, -1.565e-07, 0.5, 0.05, 0.5, 0.4, 0.5, 0.35, 0.5, 0.35, 0.5, 0.4, 0.5, 0.75, 0.5, 0.7, 0.5, 0.7, 0.5, 0.75, 0.5, 0.35, 0.5, 0.3, 0.5, 0.3, 0.5, 0.35, 0.5, 0.7, 0.5, 0.65, 0.5, 0.65, 0.5, 0.7, 0.5, 0.3, 0.5, 0.25, 0.5, 0.25, 0.5, 0.3, 0.5, 0.65, 0.5, 0.6, 0.5, 0.6, 0.5, 0.65, 0.5, 1.0, 0.5, 0.95, 0.5, 0.95, 0.5, 1.0, 0.5, 0.25, 0.5, 0.2, 0.5, 0.2, 0.5, 0.25, 0.5, 0.6, 0.5, 0.55, 0.5, 0.55, 0.5, 0.6, 0.5, 0.95, 0.5, 0.9, 0.5, 0.9, 0.5, 0.95, 0.5, 0.2, 0.5, 0.15, 0.5, 0.15, 0.5, 0.2, 0.5, 0.55, 0.5, 0.5, 0.5, 0.5, 0.5, 0.55, 0.5, 0.9, 0.5, 0.85, 0.5, 0.85, 0.5, 0.9, 0.5, 0.15, 0.5, 0.1, 0.5, 0.1, 0.5, 0.15, 0.5, 0.5, 0.5, 0.45, 0.5, 0.45, 0.5, 0.5, 0.5, 0.85, 0.5, 0.8, 0.5, 0.8, 0.5, 0.85, 0.5, 0.1, 0.5, 0.05, 0.5, 0.05, 0.5, 0.1, 0.5, 0.75, 0.49, 0.8242, 0.4783, 0.8911, 0.4442, 0.9442, 0.3911, 0.9783, 0.3242, 0.99, 0.25, 0.9783, 0.1758, 0.9442, 0.1089, 0.8911, 0.05584, 0.8242, 0.02175, 0.75, 0.01, 0.6758, 0.02175, 0.6089, 0.05584, 0.5558, 0.1089, 0.5217, 0.1758, 0.51, 0.25, 0.5217, 0.3242, 0.5558, 0.3911, 0.6089, 0.4442, 0.6758, 0.4783, 0.95, 0.5, 0.9, 0.5, 0.9, 0.5, 0.95, 0.5, 0.2, 0.5, 0.15, 0.5, 0.15, 0.5, 0.2, 0.5, 0.55, 0.5, 0.5, 0.5, 0.5, 0.5, 0.55, 0.5, 0.9, 0.5, 0.85, 0.5, 0.85, 0.5, 0.9, 0.5, 0.15, 0.5, 0.1, 0.5, 0.1, 0.5, 0.15, 0.5, 0.5, 0.5, 0.45, 0.5, 0.45, 0.5, 0.5, 0.5, 0.85, 0.5, 0.8, 0.5, 0.8, 0.5, 0.85, 0.5, 0.1, 0.5, 0.05, 0.5, 0.05, 0.5, 0.1, 0.5, 0.45, 0.5, 0.4, 0.5, 0.4, 0.5, 0.45, 0.5, 0.8, 0.5, 0.75, 0.5, 0.75, 0.5, 0.8, 0.5, 0.05, 0.5, -1.565e-07, 0.5, -1.565e-07, 0.5, 0.05, 0.5, 0.4, 0.5, 0.35, 0.5, 0.35, 0.5, 0.4, 0.5, 0.75, 0.5, 0.7, 0.5, 0.7, 0.5, 0.75, 0.5, 0.35, 0.5, 0.3, 0.5, 0.3, 0.5, 0.35, 0.5, 0.7, 0.5, 0.65, 0.5, 0.65, 0.5, 0.7, 0.5, 0.3, 0.5, 0.25, 0.5, 0.25, 0.5, 0.3, 0.5, 0.65, 0.5, 0.6, 0.5, 0.6, 0.5, 0.65, 0.5, 1.0, 0.5, 0.95, 0.5, 0.95, 0.5, 1.0, 0.5, 0.25, 0.5, 0.2, 0.5, 0.2, 0.5, 0.25, 0.5, 0.3242, 0.4783, 0.25, 0.49, 0.1758, 0.4783, 0.1089, 0.4442, 0.05584, 0.3911, 0.02175, 0.3242, 0.01, 0.25, 0.02175, 0.1758, 0.05584, 0.1089, 0.1089, 0.05584, 0.1758, 0.02175, 0.25, 0.01, 0.3242, 0.02175, 0.3911, 0.05584, 0.4442, 0.1089, 0.4783, 0.1758, 0.49, 0.25, 0.4783, 0.3242, 0.4442, 0.3911, 0.3911, 0.4442, 0.65, 1.0, 0.7, 1.0, 0.7, 1.0, 0.65, 1.0, 0.4, 1.0, 0.45, 1.0, 0.45, 1.0, 0.4, 1.0, 0.15, 1.0, 0.2, 1.0, 0.2, 1.0, 0.15, 1.0, 0.75, 1.0, 0.8, 1.0, 0.8, 1.0, 0.75, 1.0, 0.5, 1.0, 0.55, 1.0, 0.55, 1.0, 0.5, 1.0, 0.25, 1.0, 0.3, 1.0, 0.3, 1.0, 0.25, 1.0, -1.565e-07, 1.0, 0.05, 1.0, 0.05, 1.0, -1.565e-07, 1.0, 0.85, 1.0, 0.9, 1.0, 0.9, 1.0, 0.85, 1.0, 0.6, 1.0, 0.65, 1.0, 0.65, 1.0, 0.6, 1.0, 0.95, 1.0, 1.0, 1.0, 1.0, 1.0, 0.95, 1.0, 0.35, 1.0, 0.4, 1.0, 0.4, 1.0, 0.35, 1.0, 0.1, 1.0, 0.15, 1.0, 0.15, 1.0, 0.1, 1.0, 0.7, 1.0, 0.75, 1.0, 0.75, 1.0, 0.7, 1.0, 0.45, 1.0, 0.5, 1.0, 0.5, 1.0, 0.45, 1.0, 0.2, 1.0, 0.25, 1.0, 0.25, 1.0, 0.2, 1.0, 0.8, 1.0, 0.85, 1.0, 0.85, 1.0, 0.8, 1.0, 0.55, 1.0, 0.6, 1.0, 0.6, 1.0, 0.55, 1.0, 0.3, 1.0, 0.35, 1.0, 0.35, 1.0, 0.3, 1.0, 0.05, 1.0, 0.1, 1.0, 0.1, 1.0, 0.05, 1.0, 1.0, 0.75, 1.0, 1.0, 0.95, 1.0, 0.95, 0.75, 0.95, 0.75, 0.95, 1.0, 0.9, 1.0, 0.9, 0.75, 0.9, 0.75, 0.9, 1.0, 0.85, 1.0, 0.85, 0.75, 0.85, 0.75, 0.85, 1.0, 0.8, 1.0, 0.8, 0.75, 0.8, 0.75, 0.8, 1.0, 0.75, 1.0, 0.75, 0.75, 0.75, 0.75, 0.75, 1.0, 0.7, 1.0, 0.7, 0.75, 0.7, 0.75, 0.7, 1.0, 0.65, 1.0, 0.65, 0.75, 0.65, 0.75, 0.65, 1.0, 0.6, 1.0, 0.6, 0.75, 0.6, 0.75, 0.6, 1.0, 0.55, 1.0, 0.55, 0.75, 0.55, 0.75, 0.55, 1.0, 0.5, 1.0, 0.5, 0.75, 0.5, 0.75, 0.5, 1.0, 0.45, 1.0, 0.45, 0.75, 0.45, 0.75, 0.45, 1.0, 0.4, 1.0, 0.4, 0.75, 0.4, 0.75, 0.4, 1.0, 0.35, 1.0, 0.35, 0.75, 0.35, 0.75, 0.35, 1.0, 0.3, 1.0, 0.3, 0.75, 0.3, 0.75, 0.3, 1.0, 0.25, 1.0, 0.25, 0.75, 0.25, 0.75, 0.25, 1.0, 0.2, 1.0, 0.2, 0.75, 0.2, 0.75, 0.2, 1.0, 0.15, 1.0, 0.15, 0.75, 0.15, 0.75, 0.15, 1.0, 0.1, 1.0, 0.1, 0.75, 0.75, 1.0, 0.8, 1.0, 0.8, 1.0, 0.75, 1.0, 0.1, 0.75, 0.1, 1.0, 0.05, 1.0, 0.05, 0.75, 0.05, 0.75, 0.05, 1.0, -1.565e-07, 1.0, -1.565e-07, 0.75, 0.9, 0.5, 0.85, 0.5, 0.85, 0.5, 0.9, 0.5, 0.65, 1.0, 0.7, 1.0, 0.7, 1.0, 0.65, 1.0, 0.5, 1.0, 0.55, 1.0, 0.55, 1.0, 0.5, 1.0, 0.25, 1.0, 0.3, 1.0, 0.3, 1.0, 0.25, 1.0, -1.565e-07, 1.0, 0.05, 1.0, 0.05, 1.0, -1.565e-07, 1.0, 0.85, 1.0, 0.9, 1.0, 0.9, 1.0, 0.85, 1.0, 0.6, 1.0, 0.65, 1.0, 0.65, 1.0, 0.6, 1.0, 0.95, 1.0, 1.0, 1.0, 1.0, 1.0, 0.95, 1.0, 0.35, 1.0, 0.4, 1.0, 0.4, 1.0, 0.35, 1.0, 0.1, 1.0, 0.15, 1.0, 0.15, 1.0, 0.1, 1.0, 0.7, 1.0, 0.75, 1.0, 0.75, 1.0, 0.7, 1.0, 0.45, 1.0, 0.5, 1.0, 0.5, 1.0, 0.45, 1.0, 0.2, 1.0, 0.25, 1.0, 0.25, 1.0, 0.2, 1.0, 0.8, 1.0, 0.85, 1.0, 0.85, 1.0, 0.8, 1.0, 0.55, 1.0, 0.6, 1.0, 0.6, 1.0, 0.55, 1.0, 0.3, 1.0, 0.35, 1.0, 0.35, 1.0, 0.3, 1.0, 0.05, 1.0, 0.1, 1.0, 0.1, 1.0, 0.05, 1.0, 0.9, 1.0, 0.95, 1.0, 0.95, 1.0, 0.9, 1.0, 0.65, 1.0, 0.7, 1.0, 0.7, 1.0, 0.65, 1.0, 0.4, 1.0, 0.45, 1.0, 0.45, 1.0, 0.4, 1.0, 0.15, 1.0, 0.2, 1.0, 0.2, 1.0, 0.15, 1.0, 0.3242, 0.4783, 0.25, 0.49, 0.1758, 0.4783, 0.1089, 0.4442, 0.05584, 0.3911, 0.02175, 0.3242, 0.01, 0.25, 0.02175, 0.1758, 0.05584, 0.1089, 0.1089, 0.05584, 0.1758, 0.02175, 0.25, 0.01, 0.3242, 0.02175, 0.3911, 0.05584, 0.4442, 0.1089, 0.4783, 0.1758, 0.49, 0.25, 0.4783, 0.3242, 0.4442, 0.3911, 0.3911, 0.4442, 0.25, 1.0, 0.3, 1.0, 0.3, 1.0, 0.25, 1.0, 0.6, 1.0, 0.65, 1.0, 0.65, 1.0, 0.6, 1.0, 0.95, 1.0, 1.0, 1.0, 1.0, 1.0, 0.95, 1.0, 0.2, 1.0, 0.25, 1.0, 0.25, 1.0, 0.2, 1.0, 0.55, 1.0, 0.6, 1.0, 0.6, 1.0, 0.55, 1.0, 0.9, 1.0, 0.95, 1.0, 0.95, 1.0, 0.9, 1.0, 0.15, 1.0, 0.2, 1.0, 0.2, 1.0, 0.15, 1.0, 0.5, 1.0, 0.55, 1.0, 0.55, 1.0, 0.5, 1.0, 0.85, 1.0, 0.9, 1.0, 0.9, 1.0, 0.85, 1.0, 0.1, 1.0, 0.15, 1.0, 0.15, 1.0, 0.1, 1.0, 0.45, 1.0, 0.5, 1.0, 0.5, 1.0, 0.45, 1.0, 0.8, 1.0, 0.85, 1.0, 0.85, 1.0, 0.8, 1.0, 0.05, 1.0, 0.1, 1.0, 0.1, 1.0, 0.05, 1.0, 0.4, 1.0, 0.45, 1.0, 0.45, 1.0, 0.4, 1.0, 0.75, 1.0, 0.8, 1.0, 0.8, 1.0, 0.75, 1.0, -1.565e-07, 1.0, 0.05, 1.0, 0.05, 1.0, -1.565e-07, 1.0, 0.35, 1.0, 0.4, 1.0, 0.4, 1.0, 0.35, 1.0, 0.7, 1.0, 0.75, 1.0, 0.75, 1.0, 0.7, 1.0, 0.3, 1.0, 0.35, 1.0, 0.35, 1.0, 0.3, 1.0, 0.75, 0.49, 0.8242, 0.4783, 0.8911, 0.4442, 0.9442, 0.3911, 0.9783, 0.3242, 0.99, 0.25, 0.9783, 0.1758, 0.9442, 0.1089, 0.8911, 0.05584, 0.8242, 0.02175, 0.75, 0.01, 0.6758, 0.02175, 0.6089, 0.05584, 0.5558, 0.1089, 0.5217, 0.1758, 0.51, 0.25, 0.5217, 0.3242, 0.5558, 0.3911, 0.6089, 0.4442, 0.6758, 0.4783, 0.65, 0.5, 0.6, 0.5, 0.6, 0.5, 0.65, 0.5, 1.0, 0.5, 0.95, 0.5, 0.95, 0.5, 1.0, 0.5, 0.4, 0.5, 0.35, 0.5, 0.35, 0.5, 0.4, 0.5, 0.15, 0.5, 0.1, 0.5, 0.1, 0.5, 0.15, 0.5, 0.75, 0.5, 0.7, 0.5, 0.7, 0.5, 0.75, 0.5, 0.5, 0.5, 0.45, 0.5, 0.45, 0.5, 0.5, 0.5, 0.25, 0.5, 0.2, 0.5, 0.2, 0.5, 0.25, 0.5, 0.85, 0.5, 0.8, 0.5, 0.8, 0.5, 0.85, 0.5, 0.6, 0.5, 0.55, 0.5, 0.55, 0.5, 0.6, 0.5, 0.35, 0.5, 0.3, 0.5, 0.3, 0.5, 0.35, 0.5, 0.1, 0.5, 0.05, 0.5, 0.05, 0.5, 0.1, 0.5, 0.95, 0.5, 0.9, 0.5, 0.9, 0.5, 0.95, 0.5, 0.7, 0.5, 0.65, 0.5, 0.65, 0.5, 0.7, 0.5, 0.45, 0.5, 0.4, 0.5, 0.4, 0.5, 0.45, 0.5, 0.2, 0.5, 0.15, 0.5, 0.15, 0.5, 0.2, 0.5, 0.8, 0.5, 0.75, 0.5, 0.75, 0.5, 0.8, 0.5, 0.55, 0.5, 0.5, 0.5, 0.5, 0.5, 0.55, 0.5, 0.3, 0.5, 0.25, 0.5, 0.25, 0.5, 0.3, 0.5, 0.05, 0.5, -1.565e-07, 0.5, -1.565e-07, 0.5, 0.05, 0.5, 0.125, 0.75, 0.375, 0.75, 0.375, 0.75, 0.125, 0.75, 0.625, 0.75, 0.875, 0.75, 0.875, 0.75, 0.625, 0.75, 0.875, 0.75, 0.625, 0.75, 0.625, 0.75, 0.875, 0.75, 0.125, 0.75, 0.375, 0.75, 0.375, 0.75, 0.125, 0.75, 0.375, 0.75, 0.375, 0.75, 0.375, 0.75, 0.375, 0.75, 0.375, 0.0, 0.375, 0.0, 0.375, 0.0, 0.375, 0.0, 0.625, 0.75, 0.875, 0.75, 0.875, 0.75, 0.625, 0.75, 0.375, 0.75, 0.125, 0.75, 0.125, 0.75, 0.375, 0.75, 0.05, 0.5, 0.05, 0.75, -1.565e-07, 0.75, -1.565e-07, 0.5, 0.1, 0.5, 0.1, 0.75, 0.05, 0.75, 0.05, 0.5, 0.15, 0.5, 0.15, 0.75, 0.1, 0.75, 0.1, 0.5, 0.2, 0.5, 0.2, 0.75, 0.15, 0.75, 0.15, 0.5, 0.25, 0.5, 0.25, 0.75, 0.2, 0.75, 0.2, 0.5, 0.3, 0.5, 0.3, 0.75, 0.25, 0.75, 0.25, 0.5, 0.35, 0.5, 0.35, 0.75, 0.3, 0.75, 0.3, 0.5, 0.4, 0.5, 0.4, 0.75, 0.35, 0.75, 0.35, 0.5, 0.45, 0.5, 0.45, 0.75, 0.4, 0.75, 0.4, 0.5, 0.5, 0.5, 0.5, 0.75, 0.45, 0.75, 0.45, 0.5, 0.55, 0.5, 0.55, 0.75, 0.5, 0.75, 0.5, 0.5, 0.6, 0.5, 0.6, 0.75, 0.55, 0.75, 0.55, 0.5, 0.65, 0.5, 0.65, 0.75, 0.6, 0.75, 0.6, 0.5, 0.7, 0.5, 0.7, 0.75, 0.65, 0.75, 0.65, 0.5, 0.75, 0.5, 0.75, 0.75, 0.7, 0.75, 0.7, 0.5, 0.8, 0.5, 0.8, 0.75, 0.75, 0.75, 0.75, 0.5, 0.85, 0.5, 0.85, 0.75, 0.8, 0.75, 0.8, 0.5, 0.9, 0.5, 0.9, 0.75, 0.85, 0.75, 0.85, 0.5, 0.95, 0.5, 0.95, 0.75, 0.9, 0.75, 0.9, 0.5, 1.0, 0.5, 1.0, 0.75, 0.95, 0.75, 0.95, 0.5])
me_cube_001.materials.append(mat_material)
me_cube_001.materials.append(mat_material_001)
me_cube_001.materials.append(mat_material_003)
me_cube_001.materials.append(mat_material_002)
me_cube_001.use_remesh_fix_poles = True
me_cube_001.use_remesh_preserve_attributes = False
me_cube_001.use_mirror_vertex_groups = False
me_cube_001.update()
me_cube_002 = bpy.data.meshes.new('Cube.002')
me_cube_002.from_pydata([(-0.4937, 0.5823, -0.7188), (-0.5011, -0.5823, -0.7188), (-0.2055, 0.5972, -1.196), (-0.212, -0.5823, -1.196), (0.6637, 0.5702, 0.7188), (0.6505, -0.5385, 0.7443), (-0.4906, 0.5823, -0.07273), (-0.4959, -0.5823, -0.07273), (0.3749, 0.5972, -0.5613), (0.3664, -0.5823, -0.5613), (-1.848, -0.5486, -1.768), (-1.741, 0.5354, -1.769), (-2.252, -0.434, -2.289), (-2.092, 0.4812, -2.267), (-4.53, 0.6561, -1.013), (-4.624, -0.6561, -1.013), (-4.698, -0.5823, -2.152), (-4.337, 0.5972, -2.152), (-0.4699, -0.5516, 0.6695), (-0.4634, 0.5394, 0.6923), (-0.1526, -0.7327, 0.2469), (-0.1518, 0.7335, 0.2407), (0.1885, -0.7603, 0.09113), (0.1939, 0.7731, 0.08583), (2.742, 1.18, 0.03367), (2.647, 1.087, -0.3344), (3.543, 0.8074, -0.2676), (2.102, 0.4368, -0.7994), (3.41, 0.3756, -0.7343), (3.385, -0.1164, -0.8123), (2.48, -0.8937, -0.5566), (3.39, -0.5725, -0.5957), (2.478, -1.175, -0.09412), (3.391, -0.8375, -0.107), (2.473, -1.091, 0.3915), (3.39, -0.6639, 0.5872), (2.06, -2.581e-05, 0.9272), (3.386, -0.1151, 0.8798), (2.091, 0.4357, 0.8672), (3.409, 0.3741, 0.8024), (2.648, 1.087, 0.4013), (3.501, 0.7499, 0.4354), (2.196, 1.166, -0.1138), (2.127, 0.8695, -0.5899), (2.063, -0.2176, -0.8608), (1.975, -0.8377, -0.587), (1.987, -1.108, -0.2367), (2.005, -1.169, 0.165), (2.043, -0.8709, 0.6554), (2.082, -0.4391, 0.8659), (2.116, 0.8615, 0.6636), (2.142, 1.108, 0.3041), (1.605, 0.7726, -0.1812), (1.268, 0.2569, -0.648), (1.566, -0.125, -0.7277), (1.554, -0.5789, -0.5151), (1.507, -0.7305, 0.3542), (1.512, -0.3775, 0.706), (1.565, 0.1278, 0.7944), (1.517, 0.5993, 0.5362), (1.631, 0.7921, 0.2274), (1.411, 0.5444, -0.4881), (1.177, -0.0837, -0.7001), (1.184, -0.4458, -0.519), (1.53, -0.8103, -0.09566), (1.192, -0.4572, 0.5821), (1.181, -0.09415, 0.768), (1.192, 0.2929, 0.7026), (0.8502, 0.5018, -0.05718), (0.8178, 0.3582, -0.3591), (0.8033, -0.3539, -0.3624), (0.8196, -0.5052, -0.05521), (0.7995, -0.2282, 0.5268), (0.7958, 0.07895, 0.5785), (0.8157, 0.4177, 0.3647), (0.7874, 0.003321, -0.5255), (0.8114, -0.4519, 0.289), (0.3372, 0.4743, -0.23), (0.3264, 0.147, -0.5099), (0.3273, -0.2602, -0.4514), (0.3276, -0.5512, -0.05899), (0.3264, -0.2807, 0.5361), (0.3288, 0.2359, 0.5325), (0.3435, 0.5284, 0.2035), (3.028, 0.422, 0.2988), (3.0, 0.3519, -0.3143), (2.971, -0.251, -0.3863), (2.97, -0.4896, 0.11), (2.97, -0.08874, 0.5107), (-4.006, 1.279, -0.1472), (-1.15, 1.274, 0.273), (-4.258, 0.8862, -0.832), (-1.183, 1.156, -0.4734), (-1.206, 0.7523, -0.9322), (-4.389, 0.2016, -1.173), (-1.251, 0.2537, -1.165), (-4.415, -0.5723, -1.049), (-1.269, -0.5877, -1.056), (-4.404, -1.035, -0.649), (-4.401, -1.282, -0.06826), (-1.256, -1.162, -0.4618), (-4.404, -1.217, 0.4987), (-1.257, -1.269, 0.3173), (-4.405, -0.9107, 1.014), (-1.264, -1.035, 0.8555), (-4.413, -0.2034, 1.38), (-1.262, -0.5537, 1.271), (-4.347, 0.5563, 1.267), (-1.264, 0.2267, 1.377), (-1.22, 0.9276, 1.003), (-4.168, 1.112, 0.7395), (-0.5869, 0.3208, -0.2335), (-0.5013, -0.06229, 0.4552), (-0.4702, 0.3408, 0.107), (-0.4749, 0.07157, -0.2244), (-0.4713, -0.2871, -0.07552), (-0.4755, -0.2735, 0.2861), (-0.472, 0.08074, 0.4431), (-4.277, 0.9803, -0.3491), (-4.512, 0.3227, -0.9479), (-4.536, -0.8306, -0.6431), (-4.528, -1.039, 0.4533), (-4.531, -0.4916, 1.068), (-4.519, 0.215, 1.159), (-4.408, 0.739, 0.8841), (-0.6808, 0.7806, -1.024), (-0.6897, -0.7636, -1.082), (-2.632, 1.459, -0.6296), (-2.699, 0.9479, -1.201), (-2.791, 0.2604, -1.507), (-2.855, -0.4984, -1.431), (-2.826, -1.131, -1.067), (-2.843, -1.602, -0.1977), (-2.843, -1.534, 0.6016), (-2.877, -1.153, 1.256), (-2.845, -0.2519, 1.716), (-2.822, 0.4984, 1.637), (-2.723, 1.161, 1.25), (-2.521, 1.612, 0.349)], [], [(8, 23, 4), (1, 10, 126), (3, 126, 12), (7, 20, 18), (24, 26, 25), (28, 27, 43), (19, 6, 7, 18), (35, 48, 34), (37, 36, 49), (38, 39, 50), (32, 47, 46), (25, 42, 24), (34, 47, 32), (40, 51, 50), (49, 57, 48), (48, 56, 47), (66, 73, 72), (57, 65, 56), (58, 66, 57), (52, 68, 60), (58, 67, 66), (55, 64, 63), (67, 74, 73), (62, 75, 53), (60, 68, 74), (65, 72, 76), (71, 80, 70), (69, 77, 68), (74, 83, 82), (75, 78, 69), (76, 81, 80), (70, 79, 75), (73, 82, 81), (41, 84, 26), (26, 84, 85), (39, 84, 41), (33, 87, 35), (37, 88, 39), (35, 88, 37), (97, 131, 130), (100, 132, 131), (102, 133, 132), (106, 135, 134), (108, 136, 135), (100, 115, 102), (106, 112, 108), (92, 111, 93), (102, 115, 116), (93, 111, 95), (97, 114, 115), (102, 116, 104), (103, 122, 121), (101, 121, 99), (94, 119, 91), (105, 122, 103), (91, 118, 89), (107, 124, 123), (0, 125, 11), (1, 126, 3), (11, 125, 13), (138, 89, 110), (137, 110, 107), (131, 98, 96), (89, 127, 91), (2, 8, 9, 3), (11, 10, 1, 0), (0, 6, 8, 2), (1, 3, 9, 7), (22, 20, 7, 9), (8, 4, 5, 9), (7, 6, 0, 1), (13, 2, 3, 12), (14, 11, 13, 17), (14, 17, 16, 15), (14, 15, 10, 11), (15, 16, 12, 10), (17, 13, 12, 16), (5, 4, 19, 18), (20, 22, 5, 18), (23, 8, 6, 21), (6, 19, 21), (21, 19, 4, 23), (9, 5, 22), (43, 25, 26, 28), (44, 27, 28, 29), (31, 30, 44, 29), (33, 32, 30, 31), (34, 32, 33, 35), (49, 48, 35, 37), (39, 38, 36, 37), (41, 40, 50, 39), (24, 40, 41, 26), (42, 51, 40, 24), (46, 45, 30, 32), (55, 54, 44, 45), (25, 43, 42), (44, 30, 45), (34, 48, 47), (57, 49, 36, 58), (64, 55, 45, 46), (42, 52, 60), (36, 38, 58), (52, 42, 43, 61), (59, 58, 38, 50), (61, 43, 27, 53), (46, 47, 64), (47, 56, 64), (60, 59, 50, 51), (53, 27, 44, 54), (63, 62, 54, 55), (51, 42, 60), (48, 57, 56), (54, 62, 53), (57, 66, 65), (70, 63, 64, 71), (58, 59, 67), (66, 67, 73), (68, 52, 61, 69), (76, 71, 64, 56), (67, 59, 74), (69, 61, 53, 75), (75, 62, 63, 70), (59, 60, 74), (56, 65, 76), (65, 66, 72), (83, 77, 78, 79, 80, 81, 82), (73, 74, 82), (69, 78, 77), (71, 76, 80), (74, 68, 83), (76, 72, 81), (75, 79, 78), (72, 73, 81), (70, 80, 79), (68, 77, 83), (84, 88, 87, 86, 85), (85, 86, 29, 28), (31, 29, 86), (39, 88, 84), (86, 87, 33, 31), (28, 26, 85), (35, 87, 88), (92, 127, 138, 90), (93, 128, 127, 92), (95, 129, 128, 93), (97, 130, 129, 95), (104, 134, 133, 102), (97, 100, 131), (100, 102, 132), (137, 136, 108, 109), (104, 106, 134), (106, 108, 135), (138, 137, 109, 90), (95, 111, 114), (111, 92, 90, 113), (91, 119, 118), (100, 97, 115), (112, 106, 104, 116), (117, 113, 90, 109), (97, 95, 114), (112, 117, 109, 108), (119, 94, 96, 120), (115, 114, 113, 117, 116), (111, 113, 114), (112, 116, 117), (123, 124, 110, 118, 119, 120, 121, 122), (96, 98, 120), (107, 110, 124), (107, 105, 135, 136), (105, 107, 123), (98, 99, 120), (101, 103, 121), (99, 121, 120), (105, 123, 122), (110, 89, 118), (10, 12, 126), (0, 2, 125), (2, 13, 125), (137, 138, 110), (136, 137, 107), (105, 103, 134, 135), (134, 103, 101, 133), (133, 101, 99, 132), (132, 99, 98, 131), (130, 96, 94, 129), (130, 131, 96), (129, 94, 91, 128), (91, 127, 128), (89, 138, 127)])
me_cube_002.polygons.foreach_set('material_index', [0, 0, 0, 0, 1, 1, 0, 1, 1, 1, 1, 1, 1, 1, 1, 1, 1, 1, 1, 1, 1, 1, 1, 1, 1, 1, 1, 1, 1, 1, 1, 1, 1, 1, 1, 1, 1, 1, 1, 3, 3, 3, 3, 3, 3, 3, 3, 3, 3, 3, 3, 3, 3, 3, 3, 3, 3, 0, 0, 0, 3, 3, 3, 3, 0, 0, 0, 0, 0, 0, 0, 0, 0, 0, 0, 0, 0, 3, 0, 0, 0, 0, 0, 1, 1, 1, 1, 1, 1, 1, 1, 1, 1, 1, 1, 1, 1, 1, 1, 1, 1, 1, 1, 1, 1, 1, 1, 1, 1, 1, 1, 1, 1, 1, 1, 1, 1, 1, 1, 1, 1, 1, 1, 1, 1, 1, 1, 1, 1, 1, 1, 1, 1, 1, 1, 2, 1, 1, 1, 1, 1, 1, 3, 3, 3, 3, 3, 3, 3, 3, 3, 3, 3, 3, 3, 3, 3, 3, 3, 3, 3, 3, 3, 3, 3, 3, 3, 3, 3, 3, 3, 3, 3, 3, 3, 0, 0, 0, 3, 3, 3, 3, 3, 3, 3, 3, 3, 3, 3])
_uv = me_cube_002.uv_layers.new(name='UVMap')
_uv.uv.foreach_set('vector', [0.375, 0.6605, 0.375, 0.5993, 0.375, 0.5, 0.625, 0.0, 0.625, 0.0, 0.625, 0.0, 0.625, 0.75, 0.7687, 0.75, 0.625, 0.75, 0.625, 0.08953, 0.625, 0.1951, 0.625, 0.25, 1.0, 0.5, 0.9448, 1.0, 0.9333, 0.5, 0.8233, 1.0, 0.8, 0.5, 0.8752, 0.5, 0.375, 0.25, 0.375, 0.08953, 0.625, 0.08953, 0.625, 0.25, 0.3899, 1.0, 0.3761, 0.5, 0.4355, 0.5, 0.2718, 1.0, 0.25, 0.5, 0.3, 0.5, 0.2, 0.5, 0.177, 1.0, 0.1261, 0.5, 0.5225, 0.5, 0.4769, 0.5, 0.55, 0.5, 0.9333, 0.5, 0.9749, 0.5, 1.0, 0.5, 0.4355, 0.5, 0.4769, 0.5, 0.5225, 0.5, 0.0666, 0.5, 0.05, 0.5, 0.1261, 0.5, 0.3, 0.5, 0.3268, 0.5, 0.3761, 0.5, 0.3761, 0.5, 0.43, 0.5, 0.4769, 0.5, 0.2723, 0.5, 0.2254, 0.5, 0.3244, 0.5, 0.3268, 0.5, 0.3681, 0.5, 0.43, 0.5, 0.2251, 0.5, 0.2723, 0.5, 0.3268, 0.5, 0.95, 0.5, 0.9731, 0.5, 1.0, 0.5, 0.2251, 0.5, 0.1787, 0.5, 0.2723, 0.5, 0.6261, 0.5, 0.5266, 0.5, 0.6344, 0.5, 0.1787, 0.5, 0.1021, 0.5, 0.2254, 0.5, 0.7301, 0.5, 0.75, 0.5, 0.8, 0.5, 0.04286, 0.5, -1.565e-07, 0.5, 0.1021, 0.5, 0.3681, 0.5, 0.3244, 0.5, 0.4244, 0.5, 0.5249, 0.5, 0.5261, 0.5, 0.626, 0.5, 0.8732, 0.5, 0.9207, 0.5, 0.9731, 0.5, 0.1021, 0.5, 0.04892, 0.5, 0.1783, 0.5, 0.75, 0.5, 0.7931, 0.5, 0.8732, 0.5, 0.4244, 0.5, 0.3326, 0.5, 0.5261, 0.5, 0.626, 0.5, 0.67, 0.5, 0.75, 0.5, 0.2254, 0.5, 0.1783, 0.5, 0.3326, 0.5, 0.07727, 1.0, 0.09186, 1.0, -1.565e-07, 1.0, 0.9448, 1.0, 1.0, 1.0, 0.8728, 1.0, 0.177, 1.0, 0.09186, 1.0, 0.07727, 1.0, 0.5261, 1.0, 0.4745, 1.0, 0.3899, 1.0, 0.2718, 1.0, 0.2785, 1.0, 0.177, 1.0, 0.3899, 1.0, 0.2785, 1.0, 0.2718, 1.0, 0.6753, 1.0, 0.6277, 0.75, 0.7, 0.75, 0.572, 1.0, 0.5296, 0.75, 0.6277, 0.75, 0.4734, 1.0, 0.45, 0.75, 0.5296, 0.75, 0.3204, 1.0, 0.2747, 0.75, 0.375, 0.75, 0.2219, 1.0, 0.2, 0.75, 0.2747, 0.75, 0.572, 1.0, 0.5814, 1.0, 0.4734, 1.0, 0.3204, 1.0, 0.2744, 1.0, 0.2219, 1.0, 0.9264, 1.0, 0.8743, 1.0, 0.85, 1.0, 0.4734, 1.0, 0.5814, 1.0, 0.406, 1.0, 0.85, 1.0, 0.8743, 1.0, 0.7815, 1.0, 0.6753, 1.0, 0.7952, 1.0, 0.5814, 1.0, 0.4734, 1.0, 0.406, 1.0, 0.4, 1.0, 0.375, 0.5, 0.325, 0.5, 0.4486, 0.5, 0.45, 0.5, 0.4486, 0.5, 0.5211, 0.5, 0.7748, 0.5, 0.7966, 0.5, 0.8703, 0.5, 0.2752, 0.5, 0.325, 0.5, 0.375, 0.5, 0.8703, 0.5, 0.9327, 0.5, 0.9702, 0.5, 0.1794, 0.5, 0.1297, 0.5, 0.218, 0.5, 0.375, 0.0, 0.375, 0.0, 0.375, 0.0, 0.875, 0.75, 0.7687, 0.75, 0.625, 0.75, 0.125, 0.75, 0.1724, 0.75, 0.375, 0.75, 0.02353, 0.75, -1.565e-07, 0.5, 0.08325, 0.5, 0.124, 0.75, 0.08325, 0.5, 0.1794, 0.5, 0.6277, 0.75, 0.6, 0.5, 0.6767, 0.5, 0.9702, 0.5, 0.9259, 0.75, 0.8703, 0.5, 0.375, 0.75, 0.375, 0.6605, 0.625, 0.6605, 0.625, 0.75, 0.375, 0.0, 0.625, 0.0, 0.625, 0.0, 0.375, 0.0, 0.125, 0.75, 0.125, 0.6605, 0.375, 0.6605, 0.375, 0.75, 0.875, 0.75, 0.625, 0.75, 0.625, 0.6605, 0.875, 0.6605, 0.625, 0.5961, 0.875, 0.5549, 0.875, 0.6605, 0.625, 0.6605, 0.375, 0.6605, 0.375, 0.5, 0.625, 0.5, 0.625, 0.6605, 0.625, 0.08953, 0.375, 0.08953, 0.375, 0.0, 0.625, 0.0, 0.375, 0.75, 0.375, 0.75, 0.625, 0.75, 0.625, 0.75, 0.125, 0.75, 0.125, 0.75, 0.375, 0.75, 0.375, 0.75, 0.375, 1.0, 0.375, 0.75, 0.625, 0.75, 0.625, 1.0, 0.375, 0.0, 0.625, 0.0, 0.625, 0.0, 0.375, 0.0, 0.875, 0.75, 0.625, 0.75, 0.625, 0.75, 0.875, 0.75, 0.375, 0.75, 0.375, 0.75, 0.625, 0.75, 0.625, 0.75, 0.625, 0.5, 0.375, 0.5, 0.375, 0.25, 0.625, 0.25, 0.875, 0.5549, 0.625, 0.5961, 0.625, 0.5, 0.875, 0.5, 0.375, 0.5993, 0.375, 0.6605, 0.125, 0.6605, 0.125, 0.5583, 0.375, 0.08953, 0.375, 0.25, 0.375, 0.1917, 0.125, 0.5583, 0.125, 0.5, 0.375, 0.5, 0.375, 0.5993, 0.625, 0.6605, 0.625, 0.5, 0.625, 0.5961, 0.8752, 0.5, 0.9333, 0.5, 0.9448, 1.0, 0.8233, 1.0, 0.7257, 0.5, 0.8, 0.5, 0.8233, 1.0, 0.7279, 1.0, 0.6313, 1.0, 0.6137, 0.5, 0.7257, 0.5, 0.7279, 1.0, 0.5261, 1.0, 0.5225, 0.5, 0.6137, 0.5, 0.6313, 1.0, 0.4355, 0.5, 0.5225, 0.5, 0.5261, 1.0, 0.3899, 1.0, 0.3, 0.5, 0.3761, 0.5, 0.3899, 1.0, 0.2718, 1.0, 0.177, 1.0, 0.2, 0.5, 0.25, 0.5, 0.2718, 1.0, 0.07727, 1.0, 0.0666, 0.5, 0.1261, 0.5, 0.177, 1.0, -1.565e-07, 0.5, 0.0666, 0.5, 0.07727, 1.0, -1.565e-07, 1.0, -1.565e-07, 0.5, 0.05, 0.5, 0.0666, 0.5, -1.565e-07, 0.5, 0.55, 0.5, 0.6229, 0.5, 0.6137, 0.5, 0.5225, 0.5, 0.6261, 0.5, 0.7258, 0.5, 0.7257, 0.5, 0.6229, 0.5, 0.9333, 0.5, 0.8752, 0.5, 0.9749, 0.5, 0.7257, 0.5, 0.6137, 0.5, 0.6229, 0.5, 0.4355, 0.5, 0.3761, 0.5, 0.4769, 0.5, 0.3268, 0.5, 0.3, 0.5, 0.25, 0.5, 0.2251, 0.5, 0.5266, 0.5, 0.6261, 0.5, 0.6229, 0.5, 0.55, 0.5, 0.9749, 0.5, 0.95, 0.5, 1.0, 0.5, 0.25, 0.5, 0.2, 0.5, 0.2251, 0.5, 0.95, 0.5, 0.9749, 0.5, 0.8752, 0.5, 0.8738, 0.5, 0.1191, 0.5, 0.2251, 0.5, 0.2, 0.5, 0.1261, 0.5, 0.8738, 0.5, 0.8752, 0.5, 0.8, 0.5, 0.8, 0.5, 0.55, 0.5, 0.4769, 0.5, 0.5266, 0.5, 0.4769, 0.5, 0.43, 0.5, 0.5266, 0.5, 0.04286, 0.5, 0.1191, 0.5, 0.1261, 0.5, 0.05, 0.5, 0.8, 0.5, 0.8, 0.5, 0.7257, 0.5, 0.7258, 0.5, 0.6344, 0.5, 0.7301, 0.5, 0.7258, 0.5, 0.6261, 0.5, 0.05, 0.5, -1.565e-07, 0.5, 0.04286, 0.5, 0.3761, 0.5, 0.3268, 0.5, 0.43, 0.5, 0.7258, 0.5, 0.7301, 0.5, 0.8, 0.5, 0.3268, 0.5, 0.2723, 0.5, 0.3681, 0.5, 0.626, 0.5, 0.6344, 0.5, 0.5266, 0.5, 0.5249, 0.5, 0.2251, 0.5, 0.1191, 0.5, 0.1787, 0.5, 0.2723, 0.5, 0.1787, 0.5, 0.2254, 0.5, 0.9731, 0.5, 0.95, 0.5, 0.8738, 0.5, 0.8732, 0.5, 0.4244, 0.5, 0.5249, 0.5, 0.5266, 0.5, 0.43, 0.5, 0.1787, 0.5, 0.1191, 0.5, 0.1021, 0.5, 0.8732, 0.5, 0.8738, 0.5, 0.8, 0.5, 0.75, 0.5, 0.75, 0.5, 0.7301, 0.5, 0.6344, 0.5, 0.626, 0.5, 0.1191, 0.5, 0.04286, 0.5, 0.1021, 0.5, 0.43, 0.5, 0.3681, 0.5, 0.4244, 0.5, 0.3681, 0.5, 0.2723, 0.5, 0.3244, 0.5, 0.68, 0.4706, 0.8633, 0.4583, 0.9734, 0.3118, 0.9578, 0.1356, 0.7871, 0.02618, 0.5544, 0.138, 0.5366, 0.3532, 0.2254, 0.5, 0.1021, 0.5, 0.1783, 0.5, 0.8732, 0.5, 0.7931, 0.5, 0.9207, 0.5, 0.5249, 0.5, 0.4244, 0.5, 0.5261, 0.5, 0.1021, 0.5, -1.565e-07, 0.5, 0.04892, 0.5, 0.4244, 0.5, 0.3244, 0.5, 0.3326, 0.5, 0.75, 0.5, 0.67, 0.5, 0.7931, 0.5, 0.3244, 0.5, 0.2254, 0.5, 0.3326, 0.5, 0.626, 0.5, 0.5261, 0.5, 0.67, 0.5, 0.9731, 0.5, 0.9207, 0.5, 1.0, 0.5, 0.1239, 0.444, 0.02884, 0.21, 0.2137, 0.02565, 0.4438, 0.1367, 0.4112, 0.4068, 0.8728, 1.0, 0.666, 1.0, 0.7279, 1.0, 0.8233, 1.0, 0.6313, 1.0, 0.7279, 1.0, 0.666, 1.0, 0.177, 1.0, 0.2785, 1.0, 0.09186, 1.0, 0.666, 1.0, 0.4745, 1.0, 0.5261, 1.0, 0.6313, 1.0, 0.8233, 1.0, 0.9448, 1.0, 0.8728, 1.0, 0.3899, 1.0, 0.4745, 1.0, 0.2785, 1.0, 0.9264, 1.0, 0.9259, 0.75, 1.0, 0.75, 1.0, 1.0, 0.85, 1.0, 0.85, 0.75, 0.9259, 0.75, 0.9264, 1.0, 0.7815, 1.0, 0.7755, 0.75, 0.85, 0.75, 0.85, 1.0, 0.6753, 1.0, 0.7, 0.75, 0.7755, 0.75, 0.7815, 1.0, 0.4, 1.0, 0.375, 0.75, 0.45, 0.75, 0.4734, 1.0, 0.6753, 1.0, 0.572, 1.0, 0.6277, 0.75, 0.572, 1.0, 0.4734, 1.0, 0.5296, 0.75, 0.124, 0.75, 0.2, 0.75, 0.2219, 1.0, 0.1226, 1.0, 0.4, 1.0, 0.3204, 1.0, 0.375, 0.75, 0.3204, 1.0, 0.2219, 1.0, 0.2747, 0.75, 0.02353, 0.75, 0.124, 0.75, 0.1226, 1.0, 0.02093, 1.0, 0.7815, 1.0, 0.8743, 1.0, 0.7952, 1.0, 0.8743, 1.0, 0.9264, 1.0, 1.0, 1.0, 0.9726, 1.0, 0.8703, 0.5, 0.7966, 0.5, 0.9327, 0.5, 0.572, 1.0, 0.6753, 1.0, 0.5814, 1.0, 0.2744, 1.0, 0.3204, 1.0, 0.4, 1.0, 0.406, 1.0, 0.2217, 1.0, 0.05049, 1.0, 0.02093, 1.0, 0.1226, 1.0, 0.6753, 1.0, 0.7815, 1.0, 0.7952, 1.0, 0.2744, 1.0, 0.2217, 1.0, 0.1226, 1.0, 0.2219, 1.0, 0.7966, 0.5, 0.7748, 0.5, 0.6767, 0.5, 0.6161, 0.5, 0.3548, 0.05787, 0.4705, 0.3202, 0.2431, 0.4683, 0.02762, 0.282, 0.1209, 0.05635, 0.8743, 1.0, 0.9726, 1.0, 0.7952, 1.0, 0.2744, 1.0, 0.406, 1.0, 0.2217, 1.0, 0.5175, 0.2975, 0.5774, 0.4127, 0.6758, 0.4783, 0.8462, 0.4634, 0.9731, 0.3173, 0.9003, 0.08124, 0.6763, 0.02993, 0.5388, 0.1424, 0.6767, 0.5, 0.6, 0.5, 0.6161, 0.5, 0.1794, 0.5, 0.08325, 0.5, 0.1297, 0.5, 0.1794, 0.5, 0.2752, 0.5, 0.2747, 0.75, 0.2, 0.75, 0.2752, 0.5, 0.1794, 0.5, 0.218, 0.5, 0.6, 0.5, 0.5211, 0.5, 0.6161, 0.5, 0.45, 0.5, 0.375, 0.5, 0.4486, 0.5, 0.5211, 0.5, 0.4486, 0.5, 0.6161, 0.5, 0.2752, 0.5, 0.218, 0.5, 0.325, 0.5, 0.08325, 0.5, -1.565e-07, 0.5, -1.565e-07, 0.5, 0.875, 0.75, 0.625, 0.75, 0.7687, 0.75, 0.125, 0.75, 0.375, 0.75, 0.1724, 0.75, 0.375, 0.75, 0.375, 0.75, 0.1724, 0.75, 0.124, 0.75, 0.02353, 0.75, 0.08325, 0.5, 0.2, 0.75, 0.124, 0.75, 0.1794, 0.5, 0.2752, 0.5, 0.375, 0.5, 0.375, 0.75, 0.2747, 0.75, 0.375, 0.75, 0.375, 0.5, 0.45, 0.5, 0.45, 0.75, 0.45, 0.75, 0.45, 0.5, 0.5211, 0.5, 0.5296, 0.75, 0.5296, 0.75, 0.5211, 0.5, 0.6, 0.5, 0.6277, 0.75, 0.7, 0.75, 0.6767, 0.5, 0.7748, 0.5, 0.7755, 0.75, 0.7, 0.75, 0.6277, 0.75, 0.6767, 0.5, 0.7755, 0.75, 0.7748, 0.5, 0.8703, 0.5, 0.85, 0.75, 0.8703, 0.5, 0.9259, 0.75, 0.85, 0.75, 0.9702, 0.5, 1.0, 0.75, 0.9259, 0.75])
me_cube_002.materials.append(mat_material)
me_cube_002.materials.append(mat_material_001)
me_cube_002.materials.append(mat_material_003)
me_cube_002.materials.append(mat_material_002)
me_cube_002.use_remesh_fix_poles = True
me_cube_002.use_remesh_preserve_attributes = False
me_cube_002.use_mirror_vertex_groups = False
me_cube_002.update()

# ---- objects
ob_dmuchawa = bpy.data.objects.new('Dmuchawa', me_cube_001)
ob_dmuchawa_001 = bpy.data.objects.new('Dmuchawa.001', me_cube_002)

# ---- transforms, parenting, visibility, modifiers, constraints
ob_dmuchawa.location = (-1.862, 0.0, 0.0)
ob_dmuchawa.rotation_euler = (1.571, -0.0, 0.0)
ob_dmuchawa.scale = (0.5753, 0.5753, 0.5753)
ob_dmuchawa.lineart.crease_threshold = 0.0
ob_dmuchawa_001.location = (0.0, 0.0, 0.0)
ob_dmuchawa_001.lineart.crease_threshold = 0.0

# ---- collection membership
col_collection.objects.link(ob_dmuchawa)
col_final.objects.link(ob_dmuchawa_001)
def _layer_coll(name, lc=None):
    lc = lc or bpy.context.view_layer.layer_collection
    for c in lc.children:
        if c.name == name: return c
        r = _layer_coll(name, c)
        if r: return r
_layer_coll('Collection').exclude = True

# ---- scene / render settings (as saved in the file)
scene.frame_start = 1; scene.frame_end = 250; scene.frame_set(1)
scene.render.engine = 'BLENDER_EEVEE_NEXT'
scene.cycles.use_denoising = False
scene.cycles.samples = 128
scene.cycles.sampling_pattern = 'TABULATED_SOBOL'
scene.cycles.use_adaptive_sampling = False
scene.cycles.use_light_tree = False
scene.view_settings.view_transform = 'Filmic'
bpy.context.view_layer.update()

# ---- added for rendering (the .blend has no active camera and no usable light): camera, sun
cam_auto = bpy.data.cameras.new('AutoCamera')
cam_auto.lens = 50.0
cam_auto.sensor_width = 36.0
cam_auto.clip_end = 1000.0
ob_auto_camera = bpy.data.objects.new('AutoCamera', cam_auto)
scene.collection.objects.link(ob_auto_camera)
ob_auto_camera.location = (14.6913, -19.4107, 12.5576)
ob_auto_camera.rotation_euler = (1.09748, -7.21219e-08, 0.694738)
scene.camera = ob_auto_camera
light_auto_sun = bpy.data.lights.new('AutoSun', 'SUN')
light_auto_sun.energy = 3.0
light_auto_sun.angle = 0.0523599
ob_auto_sun = bpy.data.objects.new('AutoSun', light_auto_sun)
scene.collection.objects.link(ob_auto_sun)
ob_auto_sun.rotation_euler = (0.872665, 0.174533, 0.523599)
bpy.context.view_layer.update()
